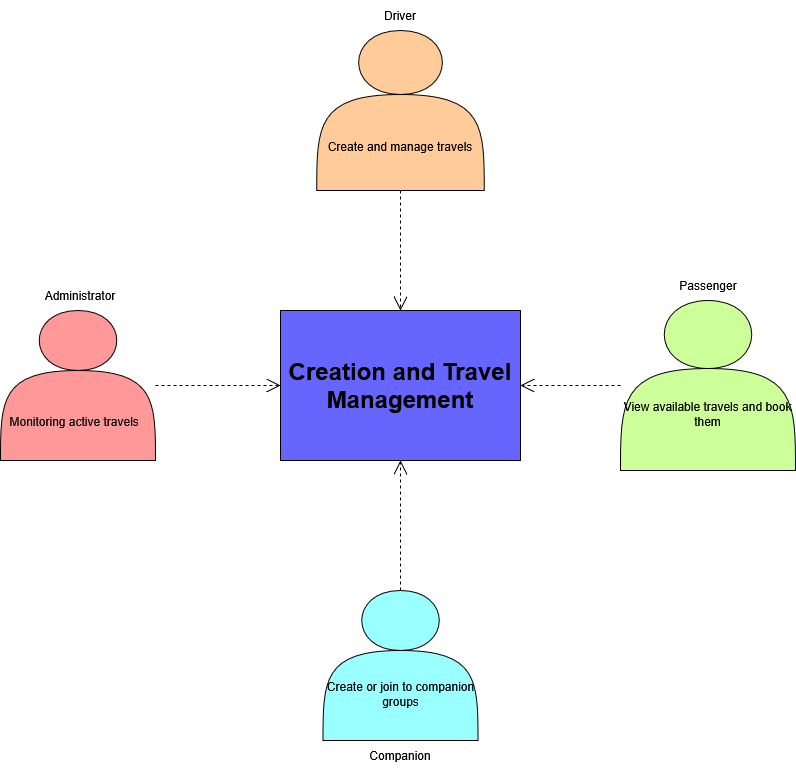

The diagram above was exported from draw.io. Its source (the exported page's mxGraphModel, read from the mxfile embedded in the PNG):
<mxGraphModel dx="1426" dy="827" grid="1" gridSize="10" guides="1" tooltips="1" connect="1" arrows="1" fold="1" page="1" pageScale="1" pageWidth="850" pageHeight="1100" math="0" shadow="0">
  <root>
    <mxCell id="0" />
    <mxCell id="1" parent="0" />
    <mxCell id="1-UH5FQe-K_EiK3Ui9bu-2" value="&lt;b&gt;&lt;font style=&quot;font-size: 24px;&quot;&gt;Creation and Travel Management&lt;/font&gt;&lt;/b&gt;" style="rounded=0;whiteSpace=wrap;html=1;fillColor=#6666FF;" parent="1" vertex="1">
      <mxGeometry x="290" y="330" width="240" height="150" as="geometry" />
    </mxCell>
    <mxCell id="1-UH5FQe-K_EiK3Ui9bu-6" value="&lt;div&gt;&lt;br&gt;&lt;/div&gt;&lt;div&gt;&lt;br&gt;&lt;/div&gt;&lt;div&gt;&lt;br&gt;&lt;/div&gt;&lt;div&gt;&lt;br&gt;&lt;/div&gt;&lt;div&gt;Create or join to companion groups&lt;/div&gt;" style="shape=actor;whiteSpace=wrap;html=1;fillColor=light-dark(#99FFFF,#000033);strokeColor=light-dark(#000000,#000033);" parent="1" vertex="1">
      <mxGeometry x="332.5" y="610" width="155" height="150" as="geometry" />
    </mxCell>
    <mxCell id="1-UH5FQe-K_EiK3Ui9bu-7" value="&lt;div&gt;&lt;br&gt;&lt;/div&gt;&lt;div&gt;&lt;br&gt;&lt;/div&gt;&lt;div&gt;&lt;br&gt;&lt;/div&gt;&lt;div&gt;&lt;br&gt;&lt;/div&gt;&lt;div&gt;&lt;br&gt;&lt;/div&gt;&lt;div&gt;Create and manage travels&lt;/div&gt;" style="shape=actor;whiteSpace=wrap;html=1;fillColor=light-dark(#FFCC99,#FF9933);" parent="1" vertex="1">
      <mxGeometry x="326.25" y="50" width="167.5" height="160" as="geometry" />
    </mxCell>
    <mxCell id="1-UH5FQe-K_EiK3Ui9bu-8" value="&lt;div&gt;&lt;br&gt;&lt;/div&gt;&lt;div&gt;&lt;br&gt;&lt;/div&gt;&lt;div&gt;&lt;br&gt;&lt;/div&gt;&lt;div&gt;&lt;br&gt;&lt;/div&gt;&lt;div&gt;View available travels and book them&lt;/div&gt;" style="shape=actor;whiteSpace=wrap;html=1;fillColor=light-dark(#CCFF99,#9933FF);" parent="1" vertex="1">
      <mxGeometry x="630" y="320" width="175" height="170" as="geometry" />
    </mxCell>
    <mxCell id="1-UH5FQe-K_EiK3Ui9bu-9" value="&lt;div&gt;&lt;br&gt;&lt;/div&gt;&lt;div&gt;&lt;br&gt;&lt;/div&gt;&lt;div&gt;&lt;br&gt;&lt;/div&gt;&lt;div&gt;&lt;br&gt;&lt;/div&gt;&lt;div&gt;&lt;br&gt;&lt;/div&gt;&lt;div&gt;Monitoring active travels&amp;nbsp;&amp;nbsp;&lt;/div&gt;" style="shape=actor;whiteSpace=wrap;html=1;fillColor=light-dark(#FF9999,#FF3333);" parent="1" vertex="1">
      <mxGeometry x="10" y="330" width="155" height="150" as="geometry" />
    </mxCell>
    <mxCell id="1-UH5FQe-K_EiK3Ui9bu-10" value="Driver" style="text;html=1;whiteSpace=wrap;strokeColor=none;fillColor=none;align=center;verticalAlign=middle;rounded=0;" parent="1" vertex="1">
      <mxGeometry x="380" y="20" width="60" height="30" as="geometry" />
    </mxCell>
    <mxCell id="1-UH5FQe-K_EiK3Ui9bu-11" value="Passenger" style="text;html=1;whiteSpace=wrap;strokeColor=none;fillColor=none;align=center;verticalAlign=middle;rounded=0;" parent="1" vertex="1">
      <mxGeometry x="687.5" y="290" width="60" height="30" as="geometry" />
    </mxCell>
    <mxCell id="1-UH5FQe-K_EiK3Ui9bu-12" value="Administrator" style="text;html=1;whiteSpace=wrap;strokeColor=none;fillColor=none;align=center;verticalAlign=middle;rounded=0;" parent="1" vertex="1">
      <mxGeometry x="60" y="300" width="60" height="30" as="geometry" />
    </mxCell>
    <mxCell id="1-UH5FQe-K_EiK3Ui9bu-15" value="Companion" style="text;html=1;whiteSpace=wrap;strokeColor=none;fillColor=none;align=center;verticalAlign=middle;rounded=0;" parent="1" vertex="1">
      <mxGeometry x="380" y="760" width="60" height="30" as="geometry" />
    </mxCell>
    <mxCell id="1-UH5FQe-K_EiK3Ui9bu-19" value="" style="endArrow=open;endSize=12;dashed=1;html=1;rounded=0;" parent="1" source="1-UH5FQe-K_EiK3Ui9bu-6" target="1-UH5FQe-K_EiK3Ui9bu-2" edge="1">
      <mxGeometry width="160" relative="1" as="geometry">
        <mxPoint x="160" y="620" as="sourcePoint" />
        <mxPoint x="320" y="620" as="targetPoint" />
      </mxGeometry>
    </mxCell>
    <mxCell id="1-UH5FQe-K_EiK3Ui9bu-20" value="" style="endArrow=open;endSize=12;dashed=1;html=1;rounded=0;" parent="1" source="1-UH5FQe-K_EiK3Ui9bu-7" target="1-UH5FQe-K_EiK3Ui9bu-2" edge="1">
      <mxGeometry width="160" relative="1" as="geometry">
        <mxPoint x="439" y="380" as="sourcePoint" />
        <mxPoint x="439" y="250" as="targetPoint" />
      </mxGeometry>
    </mxCell>
    <mxCell id="1-UH5FQe-K_EiK3Ui9bu-21" value="" style="endArrow=open;endSize=12;dashed=1;html=1;rounded=0;" parent="1" source="1-UH5FQe-K_EiK3Ui9bu-8" target="1-UH5FQe-K_EiK3Ui9bu-2" edge="1">
      <mxGeometry width="160" relative="1" as="geometry">
        <mxPoint x="502" y="540" as="sourcePoint" />
        <mxPoint x="502" y="410" as="targetPoint" />
      </mxGeometry>
    </mxCell>
    <mxCell id="1-UH5FQe-K_EiK3Ui9bu-22" value="" style="endArrow=open;endSize=12;dashed=1;html=1;rounded=0;" parent="1" source="1-UH5FQe-K_EiK3Ui9bu-9" target="1-UH5FQe-K_EiK3Ui9bu-2" edge="1">
      <mxGeometry width="160" relative="1" as="geometry">
        <mxPoint x="220" y="530" as="sourcePoint" />
        <mxPoint x="220" y="400" as="targetPoint" />
      </mxGeometry>
    </mxCell>
  </root>
</mxGraphModel>